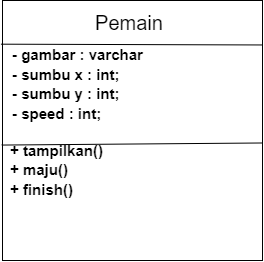

The diagram above was exported from draw.io. Its source (the exported page's mxGraphModel, read from the mxfile embedded in the PNG):
<mxGraphModel dx="1173" dy="642" grid="1" gridSize="10" guides="1" tooltips="1" connect="1" arrows="1" fold="1" page="1" pageScale="1" pageWidth="850" pageHeight="1100" math="0" shadow="0">
  <root>
    <mxCell id="0" />
    <mxCell id="1" parent="0" />
    <mxCell id="C9U8APSl277um6p8lGCJ-1" value="" style="whiteSpace=wrap;html=1;aspect=fixed;" vertex="1" parent="1">
      <mxGeometry x="98" y="90" width="260" height="260" as="geometry" />
    </mxCell>
    <mxCell id="C9U8APSl277um6p8lGCJ-3" value="" style="endArrow=none;html=1;rounded=0;exitX=-0.006;exitY=0.168;exitDx=0;exitDy=0;exitPerimeter=0;entryX=0.999;entryY=0.171;entryDx=0;entryDy=0;entryPerimeter=0;" edge="1" parent="1" source="C9U8APSl277um6p8lGCJ-1" target="C9U8APSl277um6p8lGCJ-1">
      <mxGeometry width="50" height="50" relative="1" as="geometry">
        <mxPoint x="250" y="260" as="sourcePoint" />
        <mxPoint x="300" y="210" as="targetPoint" />
      </mxGeometry>
    </mxCell>
    <mxCell id="C9U8APSl277um6p8lGCJ-4" value="&lt;span style=&quot;font-size: 20px;&quot;&gt;Pemain&lt;/span&gt;" style="text;html=1;strokeColor=none;fillColor=none;align=center;verticalAlign=middle;whiteSpace=wrap;rounded=0;strokeWidth=2;" vertex="1" parent="1">
      <mxGeometry x="195" y="97" width="60" height="30" as="geometry" />
    </mxCell>
    <mxCell id="C9U8APSl277um6p8lGCJ-5" value="" style="endArrow=none;html=1;rounded=0;exitX=-0.003;exitY=0.556;exitDx=0;exitDy=0;entryX=1.001;entryY=0.548;entryDx=0;entryDy=0;exitPerimeter=0;entryPerimeter=0;" edge="1" parent="1" source="C9U8APSl277um6p8lGCJ-1" target="C9U8APSl277um6p8lGCJ-1">
      <mxGeometry width="50" height="50" relative="1" as="geometry">
        <mxPoint x="250" y="260" as="sourcePoint" />
        <mxPoint x="300" y="210" as="targetPoint" />
      </mxGeometry>
    </mxCell>
    <mxCell id="C9U8APSl277um6p8lGCJ-7" value="&lt;p style=&quot;line-height: 30%; font-size: 15px;&quot;&gt;&lt;font style=&quot;font-size: 15px;&quot;&gt;&lt;b&gt;- gambar : varchar&lt;/b&gt;&lt;/font&gt;&lt;/p&gt;&lt;p style=&quot;line-height: 30%; font-size: 15px;&quot;&gt;&lt;font style=&quot;font-size: 15px;&quot;&gt;&lt;b&gt;- sumbu x : int;&lt;/b&gt;&lt;/font&gt;&lt;/p&gt;&lt;p style=&quot;line-height: 30%; font-size: 15px;&quot;&gt;&lt;font style=&quot;font-size: 15px;&quot;&gt;&lt;b&gt;- sumbu y : int;&lt;/b&gt;&lt;/font&gt;&lt;/p&gt;&lt;p style=&quot;line-height: 30%; font-size: 15px;&quot;&gt;&lt;font style=&quot;font-size: 15px;&quot;&gt;&lt;b&gt;- speed : int;&lt;/b&gt;&lt;/font&gt;&lt;/p&gt;" style="text;html=1;strokeColor=none;fillColor=none;align=left;verticalAlign=middle;whiteSpace=wrap;rounded=0;" vertex="1" parent="1">
      <mxGeometry x="106" y="159" width="140" height="30" as="geometry" />
    </mxCell>
    <mxCell id="C9U8APSl277um6p8lGCJ-8" value="&lt;p style=&quot;line-height: 30%; font-size: 15px;&quot;&gt;&lt;b&gt;+ tampilkan()&lt;/b&gt;&lt;/p&gt;&lt;p style=&quot;line-height: 30%; font-size: 15px;&quot;&gt;&lt;b style=&quot;background-color: initial;&quot;&gt;+ maju()&lt;/b&gt;&lt;/p&gt;&lt;p style=&quot;line-height: 30%; font-size: 15px;&quot;&gt;&lt;b&gt;+ finish()&lt;/b&gt;&lt;/p&gt;" style="text;html=1;strokeColor=none;fillColor=none;align=left;verticalAlign=middle;whiteSpace=wrap;rounded=0;" vertex="1" parent="1">
      <mxGeometry x="104" y="245" width="140" height="30" as="geometry" />
    </mxCell>
  </root>
</mxGraphModel>